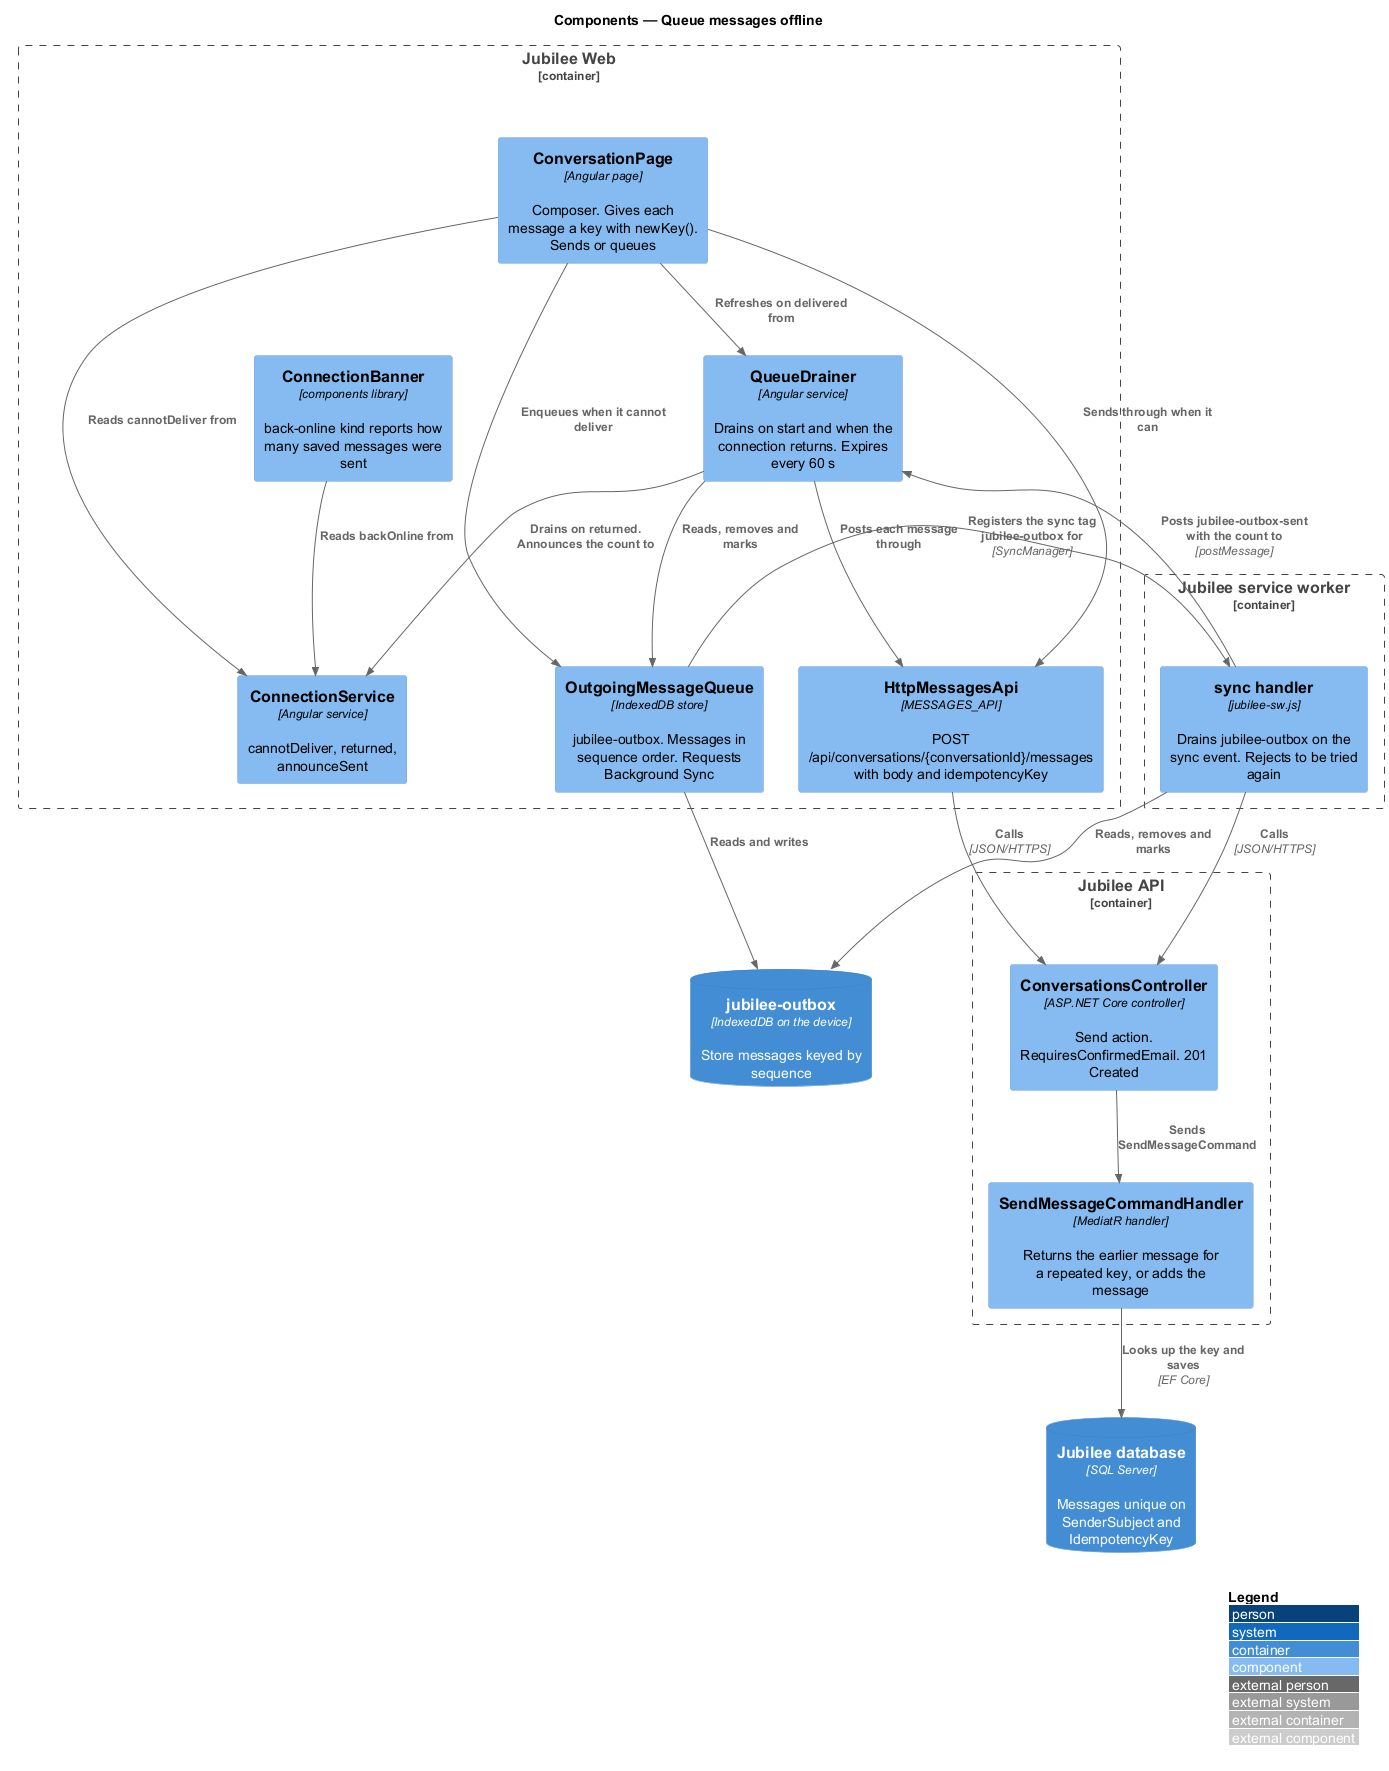

The diagram above was rendered by PlantUML. Its source (embedded in the PNG):
@startuml
!include <C4/C4_Component>
LAYOUT_WITH_LEGEND()
title Components — Queue messages offline

Container_Boundary(web, "Jubilee Web") {
  Component(page, "ConversationPage", "Angular page", "Composer. Gives each message a key with newKey(). Sends or queues")
  Component(queue, "OutgoingMessageQueue", "IndexedDB store", "jubilee-outbox. Messages in sequence order. Requests Background Sync")
  Component(drainer, "QueueDrainer", "Angular service", "Drains on start and when the connection returns. Expires every 60 s")
  Component(conn, "ConnectionService", "Angular service", "cannotDeliver, returned, announceSent")
  Component(banner, "ConnectionBanner", "components library", "back-online kind reports how many saved messages were sent")
  Component(mapi, "HttpMessagesApi", "MESSAGES_API", "POST /api/conversations/{conversationId}/messages with body and idempotencyKey")
}
Container_Boundary(sw, "Jubilee service worker") {
  Component(sync, "sync handler", "jubilee-sw.js", "Drains jubilee-outbox on the sync event. Rejects to be tried again")
}
ContainerDb(idb, "jubilee-outbox", "IndexedDB on the device", "Store messages keyed by sequence")
Container_Boundary(api, "Jubilee API") {
  Component(ctrl, "ConversationsController", "ASP.NET Core controller", "Send action. RequiresConfirmedEmail. 201 Created")
  Component(handler, "SendMessageCommandHandler", "MediatR handler", "Returns the earlier message for a repeated key, or adds the message")
}
ContainerDb(db, "Jubilee database", "SQL Server", "Messages unique on SenderSubject and IdempotencyKey")

Rel(page, conn, "Reads cannotDeliver from")
Rel(page, queue, "Enqueues when it cannot deliver")
Rel(page, mapi, "Sends through when it can")
Rel(page, drainer, "Refreshes on delivered from")
Rel(drainer, conn, "Drains on returned. Announces the count to")
Rel(drainer, queue, "Reads, removes and marks")
Rel(drainer, mapi, "Posts each message through")
Rel(banner, conn, "Reads backOnline from")
Rel(queue, idb, "Reads and writes")
Rel(queue, sync, "Registers the sync tag jubilee-outbox for", "SyncManager")
Rel(sync, idb, "Reads, removes and marks")
Rel(sync, drainer, "Posts jubilee-outbox-sent with the count to", "postMessage")
Rel(mapi, ctrl, "Calls", "JSON/HTTPS")
Rel(sync, ctrl, "Calls", "JSON/HTTPS")
Rel(ctrl, handler, "Sends SendMessageCommand")
Rel(handler, db, "Looks up the key and saves", "EF Core")
@enduml